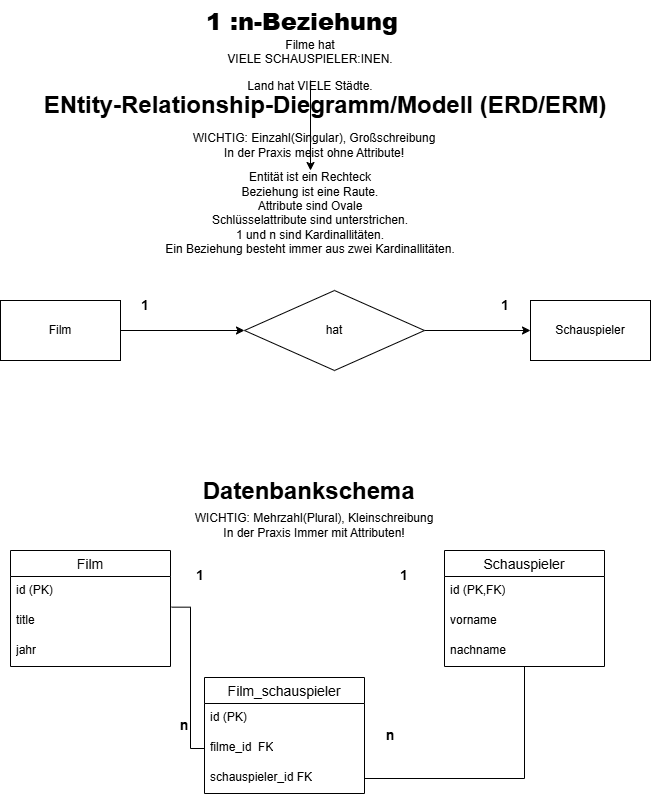

The diagram above was exported from draw.io. Its source (the exported page's mxGraphModel, read from the mxfile embedded in the PNG):
<mxGraphModel dx="2075" dy="860" grid="1" gridSize="10" guides="1" tooltips="1" connect="1" arrows="1" fold="1" page="1" pageScale="1" pageWidth="827" pageHeight="1169" math="0" shadow="0">
  <root>
    <mxCell id="0" />
    <mxCell id="1" parent="0" />
    <mxCell id="5MdutbXi4qlbg7ii_vU9-6" parent="1" style="text;html=1;whiteSpace=wrap;overflow=hidden;rounded=0;" value="&lt;h1 style=&quot;margin-top: 0px;&quot;&gt;&lt;b style=&quot;font-size: 12px; text-align: center;&quot;&gt;&lt;font style=&quot;font-size: 24px;&quot;&gt;1 :n-Beziehung&lt;/font&gt;&lt;/b&gt;&lt;/h1&gt;&lt;p&gt;&lt;br&gt;&lt;/p&gt;" vertex="1">
      <mxGeometry height="50" width="220" x="254" y="10" as="geometry" />
    </mxCell>
    <mxCell id="5MdutbXi4qlbg7ii_vU9-82" edge="1" parent="1" source="5MdutbXi4qlbg7ii_vU9-7" style="edgeStyle=orthogonalEdgeStyle;rounded=0;orthogonalLoop=1;jettySize=auto;html=1;" target="5MdutbXi4qlbg7ii_vU9-48" value="">
      <mxGeometry relative="1" as="geometry" />
    </mxCell>
    <mxCell id="5MdutbXi4qlbg7ii_vU9-7" parent="1" style="text;html=1;whiteSpace=wrap;strokeColor=none;fillColor=none;align=center;verticalAlign=middle;rounded=0;" value="&lt;p style=&quot;&quot;&gt;&lt;span style=&quot;&quot;&gt;Filme hat VIELE&amp;nbsp;SCHAUSPIELER:INEN.&lt;/span&gt;&lt;/p&gt;&lt;p style=&quot;&quot;&gt;&lt;span style=&quot;background-color: transparent; color: light-dark(rgb(0, 0, 0), rgb(255, 255, 255));&quot;&gt;Land hat VIELE Städte.&lt;/span&gt;&lt;/p&gt;" vertex="1">
      <mxGeometry height="30" width="140" x="290" y="60" as="geometry" />
    </mxCell>
    <mxCell id="5MdutbXi4qlbg7ii_vU9-9" parent="1" style="text;html=1;whiteSpace=wrap;strokeColor=none;fillColor=none;align=center;verticalAlign=middle;rounded=0;" value="&lt;b style=&quot;font-size: 24px;&quot;&gt;ENtity-Relationship-Diegramm/Modell (ERD/ERM)&lt;/b&gt;" vertex="1">
      <mxGeometry height="30" width="640" x="55" y="100" as="geometry" />
    </mxCell>
    <mxCell id="5MdutbXi4qlbg7ii_vU9-10" parent="1" style="text;html=1;whiteSpace=wrap;strokeColor=none;fillColor=none;align=center;verticalAlign=middle;rounded=0;" value="WICHTIG: Einzahl(Singular), Großschreibung&lt;div&gt;In der Praxis meist ohne Attribute!&lt;/div&gt;" vertex="1">
      <mxGeometry height="30" width="260" x="234" y="140" as="geometry" />
    </mxCell>
    <mxCell id="5MdutbXi4qlbg7ii_vU9-13" edge="1" parent="1" source="5MdutbXi4qlbg7ii_vU9-11" style="edgeStyle=orthogonalEdgeStyle;rounded=0;orthogonalLoop=1;jettySize=auto;html=1;" target="5MdutbXi4qlbg7ii_vU9-12" value="">
      <mxGeometry relative="1" as="geometry" />
    </mxCell>
    <mxCell id="5MdutbXi4qlbg7ii_vU9-11" parent="1" style="rounded=0;whiteSpace=wrap;html=1;" value="Film" vertex="1">
      <mxGeometry height="60" width="120" x="50" y="310" as="geometry" />
    </mxCell>
    <mxCell id="5MdutbXi4qlbg7ii_vU9-15" edge="1" parent="1" source="5MdutbXi4qlbg7ii_vU9-12" style="edgeStyle=orthogonalEdgeStyle;rounded=0;orthogonalLoop=1;jettySize=auto;html=1;" target="5MdutbXi4qlbg7ii_vU9-14" value="">
      <mxGeometry relative="1" as="geometry" />
    </mxCell>
    <mxCell id="5MdutbXi4qlbg7ii_vU9-12" parent="1" style="rhombus;whiteSpace=wrap;html=1;rounded=0;" value="hat" vertex="1">
      <mxGeometry height="80" width="180" x="294" y="300" as="geometry" />
    </mxCell>
    <mxCell id="5MdutbXi4qlbg7ii_vU9-14" parent="1" style="whiteSpace=wrap;html=1;rounded=0;" value="Schauspieler" vertex="1">
      <mxGeometry height="60" width="120" x="580" y="310" as="geometry" />
    </mxCell>
    <mxCell id="5MdutbXi4qlbg7ii_vU9-16" parent="1" style="text;html=1;whiteSpace=wrap;strokeColor=none;fillColor=none;align=center;verticalAlign=middle;rounded=0;" value="&lt;b&gt;&lt;font style=&quot;font-size: 14px;&quot;&gt;1&lt;/font&gt;&lt;/b&gt;" vertex="1">
      <mxGeometry height="30" width="30" x="180" y="300" as="geometry" />
    </mxCell>
    <mxCell id="5MdutbXi4qlbg7ii_vU9-45" edge="1" parent="1" style="edgeStyle=orthogonalEdgeStyle;rounded=0;orthogonalLoop=1;jettySize=auto;html=1;exitX=0.5;exitY=1;exitDx=0;exitDy=0;">
      <mxGeometry relative="1" as="geometry">
        <mxPoint x="580" y="460" as="sourcePoint" />
        <mxPoint x="580" y="460" as="targetPoint" />
      </mxGeometry>
    </mxCell>
    <mxCell id="5MdutbXi4qlbg7ii_vU9-48" parent="1" style="text;html=1;whiteSpace=wrap;strokeColor=none;fillColor=none;align=center;verticalAlign=middle;rounded=0;" value="Entität ist ein Rechteck&lt;div&gt;Beziehung ist eine Raute.&lt;/div&gt;&lt;div&gt;Attribute sind Ovale&lt;/div&gt;&lt;div&gt;Schlüsselattribute sind unterstrichen.&lt;/div&gt;&lt;div&gt;1 und n sind Kardinallitäten.&lt;/div&gt;&lt;div&gt;Ein Beziehung besteht immer aus zwei Kardinallitäten.&lt;/div&gt;&lt;div&gt;&lt;br&gt;&lt;/div&gt;" vertex="1">
      <mxGeometry height="100" width="360" x="180" y="180" as="geometry" />
    </mxCell>
    <mxCell id="5MdutbXi4qlbg7ii_vU9-49" parent="1" style="text;html=1;whiteSpace=wrap;overflow=hidden;rounded=0;" value="&lt;h1 style=&quot;margin-top: 0px;&quot;&gt;&amp;nbsp;Datenbankschema&lt;/h1&gt;" vertex="1">
      <mxGeometry height="50" width="230" x="244" y="480" as="geometry" />
    </mxCell>
    <mxCell id="5MdutbXi4qlbg7ii_vU9-50" parent="1" style="swimlane;fontStyle=0;childLayout=stackLayout;horizontal=1;startSize=26;horizontalStack=0;resizeParent=1;resizeParentMax=0;resizeLast=0;collapsible=1;marginBottom=0;align=center;fontSize=14;" value="Film" vertex="1">
      <mxGeometry height="116" width="160" x="60" y="560" as="geometry" />
    </mxCell>
    <mxCell id="5MdutbXi4qlbg7ii_vU9-51" parent="5MdutbXi4qlbg7ii_vU9-50" style="text;strokeColor=none;fillColor=none;spacingLeft=4;spacingRight=4;overflow=hidden;rotatable=0;points=[[0,0.5],[1,0.5]];portConstraint=eastwest;fontSize=12;whiteSpace=wrap;html=1;" value="id (PK)" vertex="1">
      <mxGeometry height="30" width="160" y="26" as="geometry" />
    </mxCell>
    <mxCell id="5MdutbXi4qlbg7ii_vU9-52" parent="5MdutbXi4qlbg7ii_vU9-50" style="text;strokeColor=none;fillColor=none;spacingLeft=4;spacingRight=4;overflow=hidden;rotatable=0;points=[[0,0.5],[1,0.5]];portConstraint=eastwest;fontSize=12;whiteSpace=wrap;html=1;" value="title" vertex="1">
      <mxGeometry height="30" width="160" y="56" as="geometry" />
    </mxCell>
    <mxCell id="5MdutbXi4qlbg7ii_vU9-53" parent="5MdutbXi4qlbg7ii_vU9-50" style="text;strokeColor=none;fillColor=none;spacingLeft=4;spacingRight=4;overflow=hidden;rotatable=0;points=[[0,0.5],[1,0.5]];portConstraint=eastwest;fontSize=12;whiteSpace=wrap;html=1;" value="jahr" vertex="1">
      <mxGeometry height="30" width="160" y="86" as="geometry" />
    </mxCell>
    <mxCell id="5MdutbXi4qlbg7ii_vU9-54" parent="1" style="swimlane;fontStyle=0;childLayout=stackLayout;horizontal=1;startSize=26;horizontalStack=0;resizeParent=1;resizeParentMax=0;resizeLast=0;collapsible=1;marginBottom=0;align=center;fontSize=14;" value="Schauspieler" vertex="1">
      <mxGeometry height="116" width="160" x="494" y="560" as="geometry" />
    </mxCell>
    <mxCell id="5MdutbXi4qlbg7ii_vU9-58" parent="5MdutbXi4qlbg7ii_vU9-54" style="text;strokeColor=none;fillColor=none;spacingLeft=4;spacingRight=4;overflow=hidden;rotatable=0;points=[[0,0.5],[1,0.5]];portConstraint=eastwest;fontSize=12;whiteSpace=wrap;html=1;" value="id (PK,FK)" vertex="1">
      <mxGeometry height="30" width="160" y="26" as="geometry" />
    </mxCell>
    <mxCell id="5MdutbXi4qlbg7ii_vU9-59" parent="5MdutbXi4qlbg7ii_vU9-54" style="text;strokeColor=none;fillColor=none;spacingLeft=4;spacingRight=4;overflow=hidden;rotatable=0;points=[[0,0.5],[1,0.5]];portConstraint=eastwest;fontSize=12;whiteSpace=wrap;html=1;" value="vorname" vertex="1">
      <mxGeometry height="30" width="160" y="56" as="geometry" />
    </mxCell>
    <mxCell id="5MdutbXi4qlbg7ii_vU9-60" parent="5MdutbXi4qlbg7ii_vU9-54" style="text;strokeColor=none;fillColor=none;spacingLeft=4;spacingRight=4;overflow=hidden;rotatable=0;points=[[0,0.5],[1,0.5]];portConstraint=eastwest;fontSize=12;whiteSpace=wrap;html=1;" value="nachname" vertex="1">
      <mxGeometry height="30" width="160" y="86" as="geometry" />
    </mxCell>
    <mxCell id="5MdutbXi4qlbg7ii_vU9-68" parent="1" style="text;html=1;whiteSpace=wrap;strokeColor=none;fillColor=none;align=center;verticalAlign=middle;rounded=0;" value="&lt;b&gt;&lt;font style=&quot;font-size: 14px;&quot;&gt;1&lt;/font&gt;&lt;/b&gt;" vertex="1">
      <mxGeometry height="30" width="40" x="230" y="570" as="geometry" />
    </mxCell>
    <mxCell id="5MdutbXi4qlbg7ii_vU9-75" parent="1" style="text;html=1;whiteSpace=wrap;strokeColor=none;fillColor=none;align=center;verticalAlign=middle;rounded=0;" value="WICHTIG: Mehrzahl(Plural), Kleinschreibung&lt;br&gt;&lt;div&gt;In der Praxis Immer mit Attributen!&lt;/div&gt;" vertex="1">
      <mxGeometry height="30" width="260" x="234" y="520" as="geometry" />
    </mxCell>
    <mxCell id="5MdutbXi4qlbg7ii_vU9-76" parent="1" style="text;html=1;whiteSpace=wrap;strokeColor=none;fillColor=none;align=center;verticalAlign=middle;rounded=0;" value="&lt;b&gt;&lt;font style=&quot;font-size: 14px;&quot;&gt;1&lt;/font&gt;&lt;/b&gt;" vertex="1">
      <mxGeometry height="30" width="30" x="540" y="300" as="geometry" />
    </mxCell>
    <mxCell id="5MdutbXi4qlbg7ii_vU9-77" parent="1" style="text;html=1;whiteSpace=wrap;strokeColor=none;fillColor=none;align=center;verticalAlign=middle;rounded=0;" value="&lt;b&gt;&lt;font style=&quot;font-size: 14px;&quot;&gt;1&lt;/font&gt;&lt;/b&gt;" vertex="1">
      <mxGeometry height="30" width="40" x="434" y="570" as="geometry" />
    </mxCell>
    <mxCell id="5MdutbXi4qlbg7ii_vU9-83" parent="1" style="swimlane;fontStyle=0;childLayout=stackLayout;horizontal=1;startSize=26;horizontalStack=0;resizeParent=1;resizeParentMax=0;resizeLast=0;collapsible=1;marginBottom=0;align=center;fontSize=14;" value="Film_schauspieler" vertex="1">
      <mxGeometry height="116" width="160" x="254" y="687" as="geometry" />
    </mxCell>
    <mxCell id="5MdutbXi4qlbg7ii_vU9-84" parent="5MdutbXi4qlbg7ii_vU9-83" style="text;strokeColor=none;fillColor=none;spacingLeft=4;spacingRight=4;overflow=hidden;rotatable=0;points=[[0,0.5],[1,0.5]];portConstraint=eastwest;fontSize=12;whiteSpace=wrap;html=1;" value="id (PK)" vertex="1">
      <mxGeometry height="30" width="160" y="26" as="geometry" />
    </mxCell>
    <mxCell id="5MdutbXi4qlbg7ii_vU9-88" parent="5MdutbXi4qlbg7ii_vU9-83" style="text;strokeColor=none;fillColor=none;spacingLeft=4;spacingRight=4;overflow=hidden;rotatable=0;points=[[0,0.5],[1,0.5]];portConstraint=eastwest;fontSize=12;whiteSpace=wrap;html=1;" value="filme_id&amp;nbsp; FK" vertex="1">
      <mxGeometry height="30" width="160" y="56" as="geometry" />
    </mxCell>
    <mxCell id="5MdutbXi4qlbg7ii_vU9-86" parent="5MdutbXi4qlbg7ii_vU9-83" style="text;strokeColor=none;fillColor=none;spacingLeft=4;spacingRight=4;overflow=hidden;rotatable=0;points=[[0,0.5],[1,0.5]];portConstraint=eastwest;fontSize=12;whiteSpace=wrap;html=1;" value="schauspieler_id FK" vertex="1">
      <mxGeometry height="30" width="160" y="86" as="geometry" />
    </mxCell>
    <mxCell id="5MdutbXi4qlbg7ii_vU9-89" edge="1" parent="1" source="5MdutbXi4qlbg7ii_vU9-52" style="endArrow=none;html=1;rounded=0;edgeStyle=orthogonalEdgeStyle;entryX=0;entryY=0.5;entryDx=0;entryDy=0;exitX=1.007;exitY=0.022;exitDx=0;exitDy=0;exitPerimeter=0;" target="5MdutbXi4qlbg7ii_vU9-88" value="">
      <mxGeometry relative="1" as="geometry">
        <Array as="points">
          <mxPoint x="240" y="617" />
          <mxPoint x="240" y="758" />
        </Array>
        <mxPoint x="230" y="617" as="sourcePoint" />
      </mxGeometry>
    </mxCell>
    <mxCell id="5MdutbXi4qlbg7ii_vU9-91" parent="1" style="text;html=1;whiteSpace=wrap;strokeColor=none;fillColor=none;align=center;verticalAlign=middle;rounded=0;" value="&lt;span style=&quot;font-size: 14px;&quot;&gt;&lt;b&gt;n&lt;/b&gt;&lt;/span&gt;" vertex="1">
      <mxGeometry height="30" width="40" x="214" y="720" as="geometry" />
    </mxCell>
    <mxCell id="5MdutbXi4qlbg7ii_vU9-94" parent="1" style="text;html=1;whiteSpace=wrap;strokeColor=none;fillColor=none;align=center;verticalAlign=middle;rounded=0;" value="&lt;span style=&quot;font-size: 14px;&quot;&gt;&lt;b&gt;n&lt;/b&gt;&lt;/span&gt;" vertex="1">
      <mxGeometry height="30" width="40" x="420" y="730" as="geometry" />
    </mxCell>
    <mxCell id="5MdutbXi4qlbg7ii_vU9-96" edge="1" parent="1" source="5MdutbXi4qlbg7ii_vU9-86" style="endArrow=none;html=1;rounded=0;edgeStyle=orthogonalEdgeStyle;" target="5MdutbXi4qlbg7ii_vU9-54" value="">
      <mxGeometry relative="1" as="geometry" />
    </mxCell>
  </root>
</mxGraphModel>